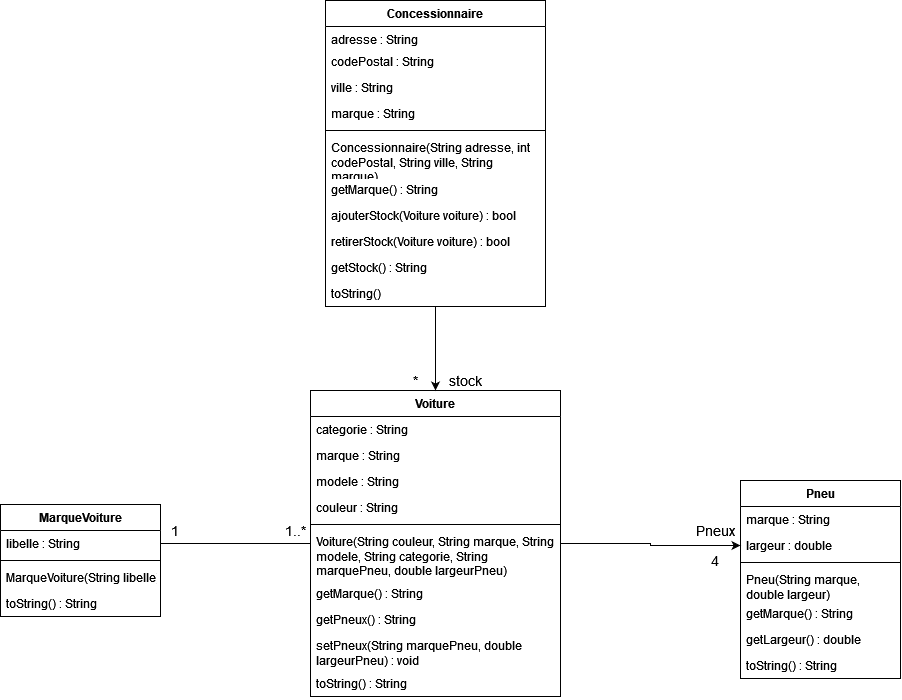

The diagram above was exported from draw.io. Its source (the exported page's mxGraphModel, read from the mxfile embedded in the PNG):
<mxGraphModel dx="1692" dy="1616" grid="1" gridSize="10" guides="1" tooltips="1" connect="1" arrows="1" fold="1" page="1" pageScale="1" pageWidth="827" pageHeight="1169" math="0" shadow="0">
  <root>
    <mxCell id="WIyWlLk6GJQsqaUBKTNV-0" />
    <mxCell id="WIyWlLk6GJQsqaUBKTNV-1" parent="WIyWlLk6GJQsqaUBKTNV-0" />
    <mxCell id="IWuQsJgBRTFL62HD3Pt0-14" value="Pneu" style="swimlane;fontStyle=1;align=center;verticalAlign=top;childLayout=stackLayout;horizontal=1;startSize=26;horizontalStack=0;resizeParent=1;resizeParentMax=0;resizeLast=0;collapsible=1;marginBottom=0;" parent="WIyWlLk6GJQsqaUBKTNV-1" vertex="1">
      <mxGeometry x="550" y="210" width="160" height="198" as="geometry">
        <mxRectangle x="60" y="130" width="90" height="26" as="alternateBounds" />
      </mxGeometry>
    </mxCell>
    <mxCell id="IWuQsJgBRTFL62HD3Pt0-5" value="marque : String" style="text;strokeColor=none;fillColor=none;align=left;verticalAlign=top;spacingLeft=4;spacingRight=4;overflow=hidden;rotatable=0;points=[[0,0.5],[1,0.5]];portConstraint=eastwest;" parent="IWuQsJgBRTFL62HD3Pt0-14" vertex="1">
      <mxGeometry y="26" width="160" height="26" as="geometry" />
    </mxCell>
    <mxCell id="IWuQsJgBRTFL62HD3Pt0-3" value="largeur : double" style="text;strokeColor=none;fillColor=none;align=left;verticalAlign=top;spacingLeft=4;spacingRight=4;overflow=hidden;rotatable=0;points=[[0,0.5],[1,0.5]];portConstraint=eastwest;" parent="IWuQsJgBRTFL62HD3Pt0-14" vertex="1">
      <mxGeometry y="52" width="160" height="26" as="geometry" />
    </mxCell>
    <mxCell id="IWuQsJgBRTFL62HD3Pt0-16" value="" style="line;strokeWidth=1;fillColor=none;align=left;verticalAlign=middle;spacingTop=-1;spacingLeft=3;spacingRight=3;rotatable=0;labelPosition=right;points=[];portConstraint=eastwest;" parent="IWuQsJgBRTFL62HD3Pt0-14" vertex="1">
      <mxGeometry y="78" width="160" height="8" as="geometry" />
    </mxCell>
    <mxCell id="hAiMsujID8uKxmk45Zzm-53" value="Pneu(String marque, double largeur)" style="text;strokeColor=none;fillColor=none;align=left;verticalAlign=top;spacingLeft=4;spacingRight=4;overflow=hidden;rotatable=0;points=[[0,0.5],[1,0.5]];portConstraint=eastwest;whiteSpace=wrap;" vertex="1" parent="IWuQsJgBRTFL62HD3Pt0-14">
      <mxGeometry y="86" width="160" height="34" as="geometry" />
    </mxCell>
    <mxCell id="hAiMsujID8uKxmk45Zzm-55" value="getMarque() : String&#10;" style="text;strokeColor=none;fillColor=none;align=left;verticalAlign=top;spacingLeft=4;spacingRight=4;overflow=hidden;rotatable=0;points=[[0,0.5],[1,0.5]];portConstraint=eastwest;" vertex="1" parent="IWuQsJgBRTFL62HD3Pt0-14">
      <mxGeometry y="120" width="160" height="26" as="geometry" />
    </mxCell>
    <mxCell id="hAiMsujID8uKxmk45Zzm-54" value="getLargeur() : double&#10;" style="text;strokeColor=none;fillColor=none;align=left;verticalAlign=top;spacingLeft=4;spacingRight=4;overflow=hidden;rotatable=0;points=[[0,0.5],[1,0.5]];portConstraint=eastwest;" vertex="1" parent="IWuQsJgBRTFL62HD3Pt0-14">
      <mxGeometry y="146" width="160" height="26" as="geometry" />
    </mxCell>
    <mxCell id="hAiMsujID8uKxmk45Zzm-0" value="toString() : String" style="text;strokeColor=none;fillColor=none;align=left;verticalAlign=top;spacingLeft=4;spacingRight=4;overflow=hidden;rotatable=0;points=[[0,0.5],[1,0.5]];portConstraint=eastwest;" vertex="1" parent="IWuQsJgBRTFL62HD3Pt0-14">
      <mxGeometry y="172" width="160" height="26" as="geometry" />
    </mxCell>
    <mxCell id="hAiMsujID8uKxmk45Zzm-19" style="edgeStyle=orthogonalEdgeStyle;rounded=0;orthogonalLoop=1;jettySize=auto;html=1;entryX=0;entryY=0.5;entryDx=0;entryDy=0;" edge="1" parent="WIyWlLk6GJQsqaUBKTNV-1" source="hAiMsujID8uKxmk45Zzm-1" target="IWuQsJgBRTFL62HD3Pt0-3">
      <mxGeometry relative="1" as="geometry" />
    </mxCell>
    <mxCell id="hAiMsujID8uKxmk45Zzm-35" style="edgeStyle=orthogonalEdgeStyle;rounded=0;orthogonalLoop=1;jettySize=auto;html=1;entryX=1;entryY=0.5;entryDx=0;entryDy=0;fontSize=14;endArrow=none;endFill=0;" edge="1" parent="WIyWlLk6GJQsqaUBKTNV-1" source="hAiMsujID8uKxmk45Zzm-1" target="hAiMsujID8uKxmk45Zzm-31">
      <mxGeometry relative="1" as="geometry" />
    </mxCell>
    <mxCell id="hAiMsujID8uKxmk45Zzm-1" value="Voiture" style="swimlane;fontStyle=1;align=center;verticalAlign=top;childLayout=stackLayout;horizontal=1;startSize=26;horizontalStack=0;resizeParent=1;resizeParentMax=0;resizeLast=0;collapsible=1;marginBottom=0;" vertex="1" parent="WIyWlLk6GJQsqaUBKTNV-1">
      <mxGeometry x="120" y="120" width="250" height="306" as="geometry">
        <mxRectangle x="60" y="130" width="90" height="26" as="alternateBounds" />
      </mxGeometry>
    </mxCell>
    <mxCell id="hAiMsujID8uKxmk45Zzm-2" value="categorie : String" style="text;strokeColor=none;fillColor=none;align=left;verticalAlign=top;spacingLeft=4;spacingRight=4;overflow=hidden;rotatable=0;points=[[0,0.5],[1,0.5]];portConstraint=eastwest;" vertex="1" parent="hAiMsujID8uKxmk45Zzm-1">
      <mxGeometry y="26" width="250" height="26" as="geometry" />
    </mxCell>
    <mxCell id="hAiMsujID8uKxmk45Zzm-3" value="marque : String" style="text;strokeColor=none;fillColor=none;align=left;verticalAlign=top;spacingLeft=4;spacingRight=4;overflow=hidden;rotatable=0;points=[[0,0.5],[1,0.5]];portConstraint=eastwest;" vertex="1" parent="hAiMsujID8uKxmk45Zzm-1">
      <mxGeometry y="52" width="250" height="26" as="geometry" />
    </mxCell>
    <mxCell id="hAiMsujID8uKxmk45Zzm-4" value="modele : String" style="text;strokeColor=none;fillColor=none;align=left;verticalAlign=top;spacingLeft=4;spacingRight=4;overflow=hidden;rotatable=0;points=[[0,0.5],[1,0.5]];portConstraint=eastwest;" vertex="1" parent="hAiMsujID8uKxmk45Zzm-1">
      <mxGeometry y="78" width="250" height="26" as="geometry" />
    </mxCell>
    <mxCell id="hAiMsujID8uKxmk45Zzm-5" value="couleur : String" style="text;strokeColor=none;fillColor=none;align=left;verticalAlign=top;spacingLeft=4;spacingRight=4;overflow=hidden;rotatable=0;points=[[0,0.5],[1,0.5]];portConstraint=eastwest;" vertex="1" parent="hAiMsujID8uKxmk45Zzm-1">
      <mxGeometry y="104" width="250" height="26" as="geometry" />
    </mxCell>
    <mxCell id="hAiMsujID8uKxmk45Zzm-6" value="" style="line;strokeWidth=1;fillColor=none;align=left;verticalAlign=middle;spacingTop=-1;spacingLeft=3;spacingRight=3;rotatable=0;labelPosition=right;points=[];portConstraint=eastwest;" vertex="1" parent="hAiMsujID8uKxmk45Zzm-1">
      <mxGeometry y="130" width="250" height="8" as="geometry" />
    </mxCell>
    <mxCell id="hAiMsujID8uKxmk45Zzm-7" value="Voiture(String couleur, String marque, String modele, String categorie, String marquePneu, double largeurPneu)" style="text;strokeColor=none;fillColor=none;align=left;verticalAlign=top;spacingLeft=4;spacingRight=4;overflow=hidden;rotatable=0;points=[[0,0.5],[1,0.5]];portConstraint=eastwest;whiteSpace=wrap;" vertex="1" parent="hAiMsujID8uKxmk45Zzm-1">
      <mxGeometry y="138" width="250" height="52" as="geometry" />
    </mxCell>
    <mxCell id="hAiMsujID8uKxmk45Zzm-39" value="getMarque() : String&#10;" style="text;strokeColor=none;fillColor=none;align=left;verticalAlign=top;spacingLeft=4;spacingRight=4;overflow=hidden;rotatable=0;points=[[0,0.5],[1,0.5]];portConstraint=eastwest;" vertex="1" parent="hAiMsujID8uKxmk45Zzm-1">
      <mxGeometry y="190" width="250" height="26" as="geometry" />
    </mxCell>
    <mxCell id="hAiMsujID8uKxmk45Zzm-40" value="getPneux() : String&#10;" style="text;strokeColor=none;fillColor=none;align=left;verticalAlign=top;spacingLeft=4;spacingRight=4;overflow=hidden;rotatable=0;points=[[0,0.5],[1,0.5]];portConstraint=eastwest;" vertex="1" parent="hAiMsujID8uKxmk45Zzm-1">
      <mxGeometry y="216" width="250" height="26" as="geometry" />
    </mxCell>
    <mxCell id="hAiMsujID8uKxmk45Zzm-41" value="setPneux(String marquePneu, double largeurPneu) : void" style="text;strokeColor=none;fillColor=none;align=left;verticalAlign=top;spacingLeft=4;spacingRight=4;overflow=hidden;rotatable=0;points=[[0,0.5],[1,0.5]];portConstraint=eastwest;whiteSpace=wrap;" vertex="1" parent="hAiMsujID8uKxmk45Zzm-1">
      <mxGeometry y="242" width="250" height="38" as="geometry" />
    </mxCell>
    <mxCell id="hAiMsujID8uKxmk45Zzm-8" value="toString() : String" style="text;strokeColor=none;fillColor=none;align=left;verticalAlign=top;spacingLeft=4;spacingRight=4;overflow=hidden;rotatable=0;points=[[0,0.5],[1,0.5]];portConstraint=eastwest;" vertex="1" parent="hAiMsujID8uKxmk45Zzm-1">
      <mxGeometry y="280" width="250" height="26" as="geometry" />
    </mxCell>
    <mxCell id="hAiMsujID8uKxmk45Zzm-23" style="edgeStyle=orthogonalEdgeStyle;rounded=0;orthogonalLoop=1;jettySize=auto;html=1;" edge="1" parent="WIyWlLk6GJQsqaUBKTNV-1" source="hAiMsujID8uKxmk45Zzm-9" target="hAiMsujID8uKxmk45Zzm-1">
      <mxGeometry relative="1" as="geometry" />
    </mxCell>
    <mxCell id="hAiMsujID8uKxmk45Zzm-9" value="Concessionnaire" style="swimlane;fontStyle=1;align=center;verticalAlign=top;childLayout=stackLayout;horizontal=1;startSize=26;horizontalStack=0;resizeParent=1;resizeParentMax=0;resizeLast=0;collapsible=1;marginBottom=0;" vertex="1" parent="WIyWlLk6GJQsqaUBKTNV-1">
      <mxGeometry x="135" y="-270" width="220" height="306" as="geometry">
        <mxRectangle x="60" y="130" width="90" height="26" as="alternateBounds" />
      </mxGeometry>
    </mxCell>
    <mxCell id="hAiMsujID8uKxmk45Zzm-10" value="adresse : String" style="text;strokeColor=none;fillColor=none;align=left;verticalAlign=top;spacingLeft=4;spacingRight=4;overflow=hidden;rotatable=0;points=[[0,0.5],[1,0.5]];portConstraint=eastwest;" vertex="1" parent="hAiMsujID8uKxmk45Zzm-9">
      <mxGeometry y="26" width="220" height="22" as="geometry" />
    </mxCell>
    <mxCell id="hAiMsujID8uKxmk45Zzm-11" value="codePostal : String" style="text;strokeColor=none;fillColor=none;align=left;verticalAlign=top;spacingLeft=4;spacingRight=4;overflow=hidden;rotatable=0;points=[[0,0.5],[1,0.5]];portConstraint=eastwest;" vertex="1" parent="hAiMsujID8uKxmk45Zzm-9">
      <mxGeometry y="48" width="220" height="26" as="geometry" />
    </mxCell>
    <mxCell id="hAiMsujID8uKxmk45Zzm-15" value="ville : String" style="text;strokeColor=none;fillColor=none;align=left;verticalAlign=top;spacingLeft=4;spacingRight=4;overflow=hidden;rotatable=0;points=[[0,0.5],[1,0.5]];portConstraint=eastwest;" vertex="1" parent="hAiMsujID8uKxmk45Zzm-9">
      <mxGeometry y="74" width="220" height="26" as="geometry" />
    </mxCell>
    <mxCell id="hAiMsujID8uKxmk45Zzm-16" value="marque : String" style="text;strokeColor=none;fillColor=none;align=left;verticalAlign=top;spacingLeft=4;spacingRight=4;overflow=hidden;rotatable=0;points=[[0,0.5],[1,0.5]];portConstraint=eastwest;" vertex="1" parent="hAiMsujID8uKxmk45Zzm-9">
      <mxGeometry y="100" width="220" height="26" as="geometry" />
    </mxCell>
    <mxCell id="hAiMsujID8uKxmk45Zzm-12" value="" style="line;strokeWidth=1;fillColor=none;align=left;verticalAlign=middle;spacingTop=-1;spacingLeft=3;spacingRight=3;rotatable=0;labelPosition=right;points=[];portConstraint=eastwest;" vertex="1" parent="hAiMsujID8uKxmk45Zzm-9">
      <mxGeometry y="126" width="220" height="8" as="geometry" />
    </mxCell>
    <mxCell id="hAiMsujID8uKxmk45Zzm-48" value="Concessionnaire(String adresse, int codePostal, String ville, String marque)" style="text;strokeColor=none;fillColor=none;align=left;verticalAlign=top;spacingLeft=4;spacingRight=4;overflow=hidden;rotatable=0;points=[[0,0.5],[1,0.5]];portConstraint=eastwest;whiteSpace=wrap;" vertex="1" parent="hAiMsujID8uKxmk45Zzm-9">
      <mxGeometry y="134" width="220" height="42" as="geometry" />
    </mxCell>
    <mxCell id="hAiMsujID8uKxmk45Zzm-49" value="getMarque() : String&#10;" style="text;strokeColor=none;fillColor=none;align=left;verticalAlign=top;spacingLeft=4;spacingRight=4;overflow=hidden;rotatable=0;points=[[0,0.5],[1,0.5]];portConstraint=eastwest;" vertex="1" parent="hAiMsujID8uKxmk45Zzm-9">
      <mxGeometry y="176" width="220" height="26" as="geometry" />
    </mxCell>
    <mxCell id="hAiMsujID8uKxmk45Zzm-51" value="ajouterStock(Voiture voiture) : bool&#10;" style="text;strokeColor=none;fillColor=none;align=left;verticalAlign=top;spacingLeft=4;spacingRight=4;overflow=hidden;rotatable=0;points=[[0,0.5],[1,0.5]];portConstraint=eastwest;" vertex="1" parent="hAiMsujID8uKxmk45Zzm-9">
      <mxGeometry y="202" width="220" height="26" as="geometry" />
    </mxCell>
    <mxCell id="hAiMsujID8uKxmk45Zzm-52" value="retirerStock(Voiture voiture) : bool&#10;" style="text;strokeColor=none;fillColor=none;align=left;verticalAlign=top;spacingLeft=4;spacingRight=4;overflow=hidden;rotatable=0;points=[[0,0.5],[1,0.5]];portConstraint=eastwest;" vertex="1" parent="hAiMsujID8uKxmk45Zzm-9">
      <mxGeometry y="228" width="220" height="26" as="geometry" />
    </mxCell>
    <mxCell id="hAiMsujID8uKxmk45Zzm-50" value="getStock() : String&#10;" style="text;strokeColor=none;fillColor=none;align=left;verticalAlign=top;spacingLeft=4;spacingRight=4;overflow=hidden;rotatable=0;points=[[0,0.5],[1,0.5]];portConstraint=eastwest;" vertex="1" parent="hAiMsujID8uKxmk45Zzm-9">
      <mxGeometry y="254" width="220" height="26" as="geometry" />
    </mxCell>
    <mxCell id="hAiMsujID8uKxmk45Zzm-17" value="toString()" style="text;strokeColor=none;fillColor=none;align=left;verticalAlign=top;spacingLeft=4;spacingRight=4;overflow=hidden;rotatable=0;points=[[0,0.5],[1,0.5]];portConstraint=eastwest;" vertex="1" parent="hAiMsujID8uKxmk45Zzm-9">
      <mxGeometry y="280" width="220" height="26" as="geometry" />
    </mxCell>
    <mxCell id="hAiMsujID8uKxmk45Zzm-20" value="4" style="text;html=1;strokeColor=none;fillColor=none;align=center;verticalAlign=middle;whiteSpace=wrap;rounded=0;fontSize=14;" vertex="1" parent="WIyWlLk6GJQsqaUBKTNV-1">
      <mxGeometry x="510" y="280" width="30" height="20" as="geometry" />
    </mxCell>
    <mxCell id="hAiMsujID8uKxmk45Zzm-24" value="*" style="text;html=1;strokeColor=none;fillColor=none;align=center;verticalAlign=middle;whiteSpace=wrap;rounded=0;fontSize=14;" vertex="1" parent="WIyWlLk6GJQsqaUBKTNV-1">
      <mxGeometry x="210" y="100" width="30" height="20" as="geometry" />
    </mxCell>
    <mxCell id="hAiMsujID8uKxmk45Zzm-25" value="stock" style="text;html=1;strokeColor=none;fillColor=none;align=center;verticalAlign=middle;whiteSpace=wrap;rounded=0;fontSize=14;" vertex="1" parent="WIyWlLk6GJQsqaUBKTNV-1">
      <mxGeometry x="260" y="100" width="30" height="20" as="geometry" />
    </mxCell>
    <mxCell id="hAiMsujID8uKxmk45Zzm-26" value="Pneux" style="text;html=1;strokeColor=none;fillColor=none;align=center;verticalAlign=middle;whiteSpace=wrap;rounded=0;fontSize=14;" vertex="1" parent="WIyWlLk6GJQsqaUBKTNV-1">
      <mxGeometry x="510" y="250" width="30" height="20" as="geometry" />
    </mxCell>
    <mxCell id="hAiMsujID8uKxmk45Zzm-27" value="MarqueVoiture" style="swimlane;fontStyle=1;align=center;verticalAlign=top;childLayout=stackLayout;horizontal=1;startSize=26;horizontalStack=0;resizeParent=1;resizeParentMax=0;resizeLast=0;collapsible=1;marginBottom=0;" vertex="1" parent="WIyWlLk6GJQsqaUBKTNV-1">
      <mxGeometry x="-190" y="234" width="160" height="112" as="geometry">
        <mxRectangle x="60" y="130" width="90" height="26" as="alternateBounds" />
      </mxGeometry>
    </mxCell>
    <mxCell id="hAiMsujID8uKxmk45Zzm-31" value="libelle : String" style="text;strokeColor=none;fillColor=none;align=left;verticalAlign=top;spacingLeft=4;spacingRight=4;overflow=hidden;rotatable=0;points=[[0,0.5],[1,0.5]];portConstraint=eastwest;" vertex="1" parent="hAiMsujID8uKxmk45Zzm-27">
      <mxGeometry y="26" width="160" height="26" as="geometry" />
    </mxCell>
    <mxCell id="hAiMsujID8uKxmk45Zzm-32" value="" style="line;strokeWidth=1;fillColor=none;align=left;verticalAlign=middle;spacingTop=-1;spacingLeft=3;spacingRight=3;rotatable=0;labelPosition=right;points=[];portConstraint=eastwest;" vertex="1" parent="hAiMsujID8uKxmk45Zzm-27">
      <mxGeometry y="52" width="160" height="8" as="geometry" />
    </mxCell>
    <mxCell id="hAiMsujID8uKxmk45Zzm-34" value="MarqueVoiture(String libelle)" style="text;strokeColor=none;fillColor=none;align=left;verticalAlign=top;spacingLeft=4;spacingRight=4;overflow=hidden;rotatable=0;points=[[0,0.5],[1,0.5]];portConstraint=eastwest;" vertex="1" parent="hAiMsujID8uKxmk45Zzm-27">
      <mxGeometry y="60" width="160" height="26" as="geometry" />
    </mxCell>
    <mxCell id="hAiMsujID8uKxmk45Zzm-56" value="toString() : String" style="text;strokeColor=none;fillColor=none;align=left;verticalAlign=top;spacingLeft=4;spacingRight=4;overflow=hidden;rotatable=0;points=[[0,0.5],[1,0.5]];portConstraint=eastwest;" vertex="1" parent="hAiMsujID8uKxmk45Zzm-27">
      <mxGeometry y="86" width="160" height="26" as="geometry" />
    </mxCell>
    <mxCell id="hAiMsujID8uKxmk45Zzm-36" value="1" style="text;html=1;strokeColor=none;fillColor=none;align=center;verticalAlign=middle;whiteSpace=wrap;rounded=0;fontSize=14;" vertex="1" parent="WIyWlLk6GJQsqaUBKTNV-1">
      <mxGeometry x="-30" y="250" width="30" height="20" as="geometry" />
    </mxCell>
    <mxCell id="hAiMsujID8uKxmk45Zzm-38" value="1..*" style="text;html=1;strokeColor=none;fillColor=none;align=center;verticalAlign=middle;whiteSpace=wrap;rounded=0;fontSize=14;" vertex="1" parent="WIyWlLk6GJQsqaUBKTNV-1">
      <mxGeometry x="90" y="250" width="30" height="20" as="geometry" />
    </mxCell>
  </root>
</mxGraphModel>